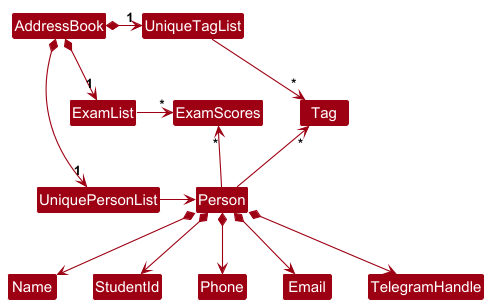

The diagram above was rendered by PlantUML. Its source (embedded in the PNG):
@startuml
!include style.puml
skinparam arrowThickness 1.1
skinparam arrowColor MODEL_COLOR
skinparam classBackgroundColor MODEL_COLOR

AddressBook *-right-> "1" UniquePersonList
AddressBook *-right-> "1" UniqueTagList
AddressBook *-right-> "1" ExamList
UniqueTagList -[hidden]down- ExamList
ExamList -[hidden]down- UniquePersonList

UniqueTagList -right-> "*" Tag
ExamList -right-> "*" ExamScores
UniquePersonList -right-> Person

Person -up-> "*" Tag
Person -up-> "*" ExamScores

Person *--> Name
Person *--> StudentId
Person *--> Phone
Person *--> Email
Person *--> TelegramHandle
@enduml